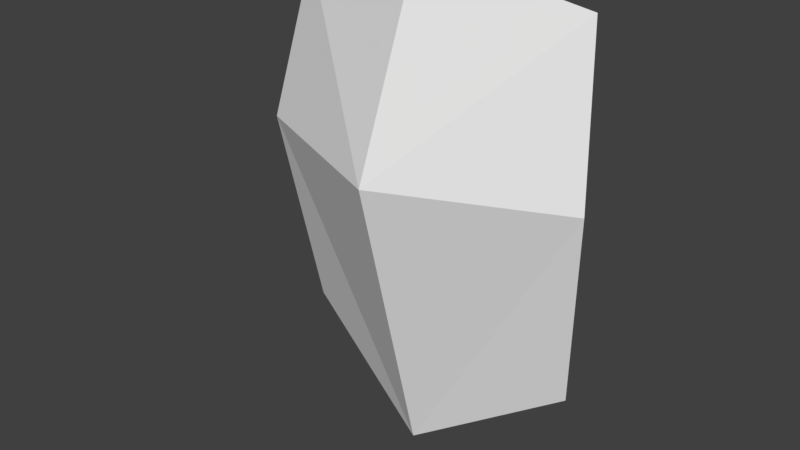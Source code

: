 # Source: stalker_mask.blend  (saved by Blender 2.77.0; exported with 4.5.12 LTS)
import bpy
from mathutils import Matrix  # noqa: F401  (used for matrix-valued properties, if any)

bpy.ops.wm.read_factory_settings(use_empty=True)
scene = bpy.context.scene
scene.name = 'Scene'

# ---- collections
col_collection_1 = bpy.data.collections.new('Collection 1'); scene.collection.children.link(col_collection_1)
col_collection_1.hide_render = True
col_collection_1.hide_viewport = True
col_collection_2 = bpy.data.collections.new('Collection 2'); scene.collection.children.link(col_collection_2)

# ---- world
world_world = bpy.data.worlds.new('World'); scene.world = world_world
world_world.color = (0.05088, 0.05088, 0.05088)
world_world.use_sun_shadow = False
world_world.sun_shadow_jitter_overblur = 0.0
world_world.cycles.sampling_method = 'MANUAL'

# ---- meshes
me_cube_002 = bpy.data.meshes.new('Cube.002')
me_cube_002.from_pydata([(0.9176, 0.06903, 0.2022), (0.8002, 0.245, -0.8875), (0.0, 0.06903, -1.39), (0.8002, 0.245, 1.027), (0.0, 0.06903, 1.213), (0.0, -0.3281, 0.2022), (-0.9176, 0.06903, 0.2022), (-0.8002, 0.245, -0.8875), (-0.8002, 0.245, 1.027)], [], [(0, 5, 2, 1), (3, 4, 5, 0), (6, 7, 2, 5), (8, 6, 5, 4)])
_uv = me_cube_002.uv_layers.new(name='UVMap')
_uv.uv.foreach_set('vector', [0.9909, 0.6339, 0.4976, 0.6362, 0.4993, 8.515e-05, 0.994, 0.008034, 0.9945, 0.997, 0.497, 0.9937, 0.4976, 0.6362, 0.9909, 0.6339, 0.00321, 0.6369, -0.0003172, 0.008353, 0.4993, 8.515e-05, 0.4976, 0.6362, -0.002798, 1.002, 0.00321, 0.6369, 0.4976, 0.6362, 0.497, 0.9937])
me_cube_002.use_remesh_preserve_volume = False
me_cube_002.use_remesh_preserve_attributes = False
me_cube_002.use_mirror_vertex_groups = False
me_cube_002.update()
arm_armature = bpy.data.armatures.new('Armature')  # bones are not reproduced

# ---- objects
ob_metarig = bpy.data.objects.new('metarig', arm_armature)
ob_cube_002 = bpy.data.objects.new('Cube.002', me_cube_002)

# ---- transforms, parenting, visibility, modifiers, constraints
ob_metarig.location = (0.0, 0.0, 0.0)
ob_metarig.scale = (7.142, 7.142, 7.142)
ob_metarig.hide_viewport = True
ob_metarig.lineart.crease_threshold = 0.0
ob_cube_002.location = (0.0, -1.022, 13.22)
ob_cube_002.lineart.crease_threshold = 0.0
_vg = ob_cube_002.vertex_groups.new(name='hips')
_vg = ob_cube_002.vertex_groups.new(name='spine')
_vg = ob_cube_002.vertex_groups.new(name='chest')
_vg = ob_cube_002.vertex_groups.new(name='neck')
_vg = ob_cube_002.vertex_groups.new(name='head')
_vg = ob_cube_002.vertex_groups.new(name='shoulder.L')
_vg = ob_cube_002.vertex_groups.new(name='upper_arm.L')
_vg = ob_cube_002.vertex_groups.new(name='forearm.L')
_vg = ob_cube_002.vertex_groups.new(name='hand.L')
_vg = ob_cube_002.vertex_groups.new(name='shoulder.R')
_vg = ob_cube_002.vertex_groups.new(name='upper_arm.R')
_vg = ob_cube_002.vertex_groups.new(name='forearm.R')
_vg = ob_cube_002.vertex_groups.new(name='hand.R')
_vg = ob_cube_002.vertex_groups.new(name='thigh.L')
_vg = ob_cube_002.vertex_groups.new(name='shin.L')
_vg = ob_cube_002.vertex_groups.new(name='foot.L')
_vg = ob_cube_002.vertex_groups.new(name='thigh.R')
_vg = ob_cube_002.vertex_groups.new(name='shin.R')
_vg = ob_cube_002.vertex_groups.new(name='foot.R')

# ---- collection membership
col_collection_1.objects.link(ob_metarig)
col_collection_2.objects.link(ob_cube_002)

# ---- scene / render settings (as saved in the file)
scene.frame_start = 1; scene.frame_end = 250; scene.frame_set(1)
scene.render.engine = 'BLENDER_EEVEE_NEXT'
scene.render.resolution_percentage = 50
scene.render.dither_intensity = 0.0
scene.cycles.use_denoising = False
scene.cycles.samples = 128
scene.cycles.sampling_pattern = 'TABULATED_SOBOL'
scene.cycles.light_sampling_threshold = 0.0
scene.cycles.use_adaptive_sampling = False
scene.cycles.use_light_tree = False
scene.cycles.blur_glossy = 0.0
scene.cycles.sample_clamp_indirect = 0.0
scene.view_settings.view_transform = 'Standard'
bpy.context.view_layer.update()

# ---- added for rendering (the .blend has no active camera and no usable light): camera, sun
cam_auto = bpy.data.cameras.new('AutoCamera')
cam_auto.lens = 50.0
cam_auto.sensor_width = 36.0
cam_auto.clip_end = 1000.0
ob_auto_camera = bpy.data.objects.new('AutoCamera', cam_auto)
scene.collection.objects.link(ob_auto_camera)
ob_auto_camera.location = (2.99415, -4.6565, 15.5299)
ob_auto_camera.rotation_euler = (1.09748, -7.21219e-08, 0.694738)
scene.camera = ob_auto_camera
light_auto_sun = bpy.data.lights.new('AutoSun', 'SUN')
light_auto_sun.energy = 3.0
light_auto_sun.angle = 0.0523599
ob_auto_sun = bpy.data.objects.new('AutoSun', light_auto_sun)
scene.collection.objects.link(ob_auto_sun)
ob_auto_sun.rotation_euler = (0.872665, 0.174533, 0.523599)
bpy.context.view_layer.update()
